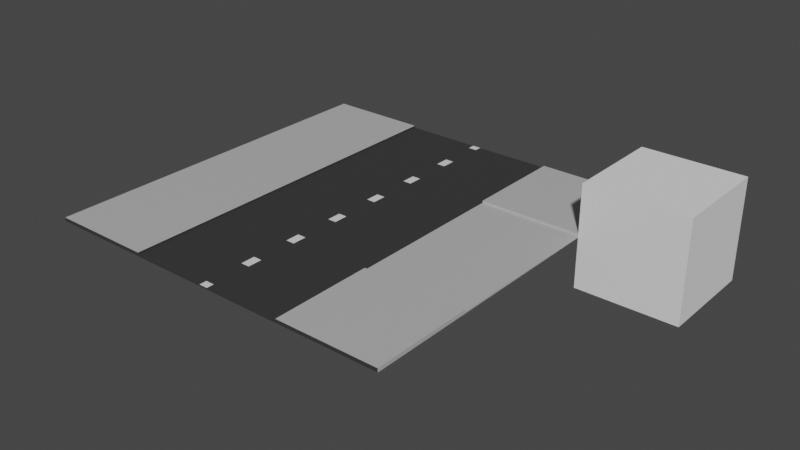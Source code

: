 # Source: Turn.blend  (saved by Blender 2.91.10; exported with 4.5.12 LTS)
import bpy
from mathutils import Matrix  # noqa: F401  (used for matrix-valued properties, if any)

bpy.ops.wm.read_factory_settings(use_empty=True)
scene = bpy.context.scene
scene.name = 'Scene'

# ---- collections
col_collection = bpy.data.collections.new('Collection'); scene.collection.children.link(col_collection)

# ---- materials (node trees are filled in below, after node groups)
mat_material_004 = bpy.data.materials.new('Material.004')
mat_material_004.use_transparent_shadow = False
mat_material_005 = bpy.data.materials.new('Material.005')
mat_material_005.use_transparent_shadow = False
mat_material_006 = bpy.data.materials.new('Material.006')
mat_material_006.use_transparent_shadow = False

# ---- material node trees
mat_material_004.use_nodes = True; mat_material_004.node_tree.nodes.clear()
_N = mat_material_004.node_tree.nodes; _L = mat_material_004.node_tree.links
n0 = _N.new('ShaderNodeBsdfPrincipled'); n0.name = 'Principled BSDF'; n0.location = (10, 300)
n0.distribution = 'GGX'
n0.subsurface_method = 'BURLEY'
n0.inputs[0].default_value = (0.03968, 0.03968, 0.03968, 1.0)
n0.inputs[3].default_value = 1.45
n0.inputs[27].default_value = (0.0, 0.0, 0.0, 1.0)
n0.inputs[28].default_value = 1.0
n1 = _N.new('ShaderNodeOutputMaterial'); n1.name = 'Material Output'; n1.location = (300, 300)
_L.new(n0.outputs[0], n1.inputs[0])
n1.is_active_output = True
mat_material_005.use_nodes = True; mat_material_005.node_tree.nodes.clear()
_N = mat_material_005.node_tree.nodes; _L = mat_material_005.node_tree.links
n0 = _N.new('ShaderNodeBsdfPrincipled'); n0.name = 'Principled BSDF'; n0.location = (10, 300)
n0.distribution = 'GGX'
n0.subsurface_method = 'BURLEY'
n0.inputs[0].default_value = (0.477, 0.477, 0.477, 1.0)
n0.inputs[3].default_value = 1.45
n0.inputs[27].default_value = (0.0, 0.0, 0.0, 1.0)
n0.inputs[28].default_value = 1.0
n1 = _N.new('ShaderNodeOutputMaterial'); n1.name = 'Material Output'; n1.location = (300, 300)
_L.new(n0.outputs[0], n1.inputs[0])
n1.is_active_output = True
mat_material_006.use_nodes = True; mat_material_006.node_tree.nodes.clear()
_N = mat_material_006.node_tree.nodes; _L = mat_material_006.node_tree.links
n0 = _N.new('ShaderNodeBsdfPrincipled'); n0.name = 'Principled BSDF'; n0.location = (10, 300)
n0.distribution = 'GGX'
n0.subsurface_method = 'BURLEY'
n0.inputs[3].default_value = 1.45
n0.inputs[27].default_value = (0.0, 0.0, 0.0, 1.0)
n0.inputs[28].default_value = 1.0
n1 = _N.new('ShaderNodeOutputMaterial'); n1.name = 'Material Output'; n1.location = (300, 300)
_L.new(n0.outputs[0], n1.inputs[0])
n1.is_active_output = True

# ---- world
world_world = bpy.data.worlds.new('World'); scene.world = world_world
world_world.use_nodes = True; world_world.node_tree.nodes.clear()
_N = world_world.node_tree.nodes; _L = world_world.node_tree.links
n0 = _N.new('ShaderNodeOutputWorld'); n0.name = 'World Output'; n0.location = (300, 300)
n1 = _N.new('ShaderNodeBackground'); n1.name = 'Background'; n1.location = (10, 300)
n1.inputs[0].default_value = (0.05088, 0.05088, 0.05088, 1.0)
_L.new(n1.outputs[0], n0.inputs[0])
n0.is_active_output = True
world_world.color = (0.05088, 0.05088, 0.05088)
world_world.use_sun_shadow = False
world_world.sun_shadow_jitter_overblur = 0.0

# ---- meshes
me_cube = bpy.data.meshes.new('Cube')
me_cube.from_pydata([(-9.0, -9.0, -0.0397), (-9.0, -9.0, 0.0397), (-9.0, 9.0, -0.0397), (-9.0, 9.0, 0.0397), (9.0, -9.0, -0.0397), (9.0, -9.0, 0.0397), (9.0, 9.0, -0.0397), (9.0, 9.0, 0.0397), (-4.0, 9.0, -0.0397), (-4.0, -9.0, 0.0397), (-4.0, 9.0, 0.0397), (-4.0, -9.0, -0.0397), (4.0, 9.0, 0.0397), (4.0, -9.0, -0.0397), (4.0, 9.0, -0.0397), (4.0, -9.0, 0.0397), (-9.0, -9.0, 0.1397), (-9.0, 9.0, 0.1397), (4.0, 9.0, 0.1397), (9.0, 9.0, 0.1397), (9.0, -9.0, 0.1397), (-4.0, -9.0, 0.1397), (-4.0, 9.0, 0.1397), (4.0, -9.0, 0.1397), (0.2105, -9.0, -0.0397), (-0.2105, -9.0, -0.0397), (-0.2105, 9.0, 0.0397), (0.2105, 9.0, 0.0397), (0.2105, -9.0, 0.0397), (-0.2105, -9.0, 0.0397), (-0.2105, 9.0, -0.0397), (0.2105, 9.0, -0.0397), (-9.0, 6.079, -0.0397), (-9.0, 6.779, -0.0397), (-9.0, 3.507, -0.0397), (-9.0, 4.207, -0.0397), (-9.0, 0.9357, -0.0397), (-9.0, 1.636, -0.0397), (-9.0, -1.636, -0.0397), (-9.0, -0.9357, -0.0397), (-9.0, -4.207, -0.0397), (-9.0, -3.507, -0.0397), (-9.0, -6.779, -0.0397), (-9.0, -6.079, -0.0397), (-9.0, -6.079, 0.0397), (-9.0, -6.779, 0.0397), (-9.0, -3.507, 0.0397), (-9.0, -4.207, 0.0397), (-9.0, -0.9357, 0.0397), (-9.0, -1.636, 0.0397), (-9.0, 1.636, 0.0397), (-9.0, 0.9357, 0.0397), (-9.0, 4.207, 0.0397), (-9.0, 3.507, 0.0397), (-9.0, 6.779, 0.0397), (-9.0, 6.079, 0.0397), (9.0, -6.079, -0.0397), (9.0, -6.779, -0.0397), (9.0, -3.507, -0.0397), (9.0, -4.207, -0.0397), (9.0, -0.9357, -0.0397), (9.0, -1.636, -0.0397), (9.0, 1.636, -0.0397), (9.0, 0.9357, -0.0397), (9.0, 4.207, -0.0397), (9.0, 3.507, -0.0397), (9.0, 6.779, -0.0397), (9.0, 6.079, -0.0397), (9.0, 6.079, 0.0397), (9.0, 6.779, 0.0397), (9.0, 3.507, 0.0397), (9.0, 4.207, 0.0397), (9.0, 0.9357, 0.0397), (9.0, 1.636, 0.0397), (9.0, -1.636, 0.0397), (9.0, -0.9357, 0.0397), (9.0, -4.207, 0.0397), (9.0, -3.507, 0.0397), (9.0, -6.779, 0.0397), (9.0, -6.079, 0.0397), (-4.0, 6.079, -0.0397), (-4.0, 6.779, -0.0397), (-4.0, 3.507, -0.0397), (-4.0, 4.207, -0.0397), (-4.0, 0.9357, -0.0397), (-4.0, 1.636, -0.0397), (-4.0, -1.636, -0.0397), (-4.0, -0.9357, -0.0397), (-4.0, -4.207, -0.0397), (-4.0, -3.507, -0.0397), (-4.0, -6.779, -0.0397), (-4.0, -6.079, -0.0397), (-4.0, 6.079, 0.0397), (-4.0, 6.779, 0.0397), (-4.0, 3.507, 0.0397), (-4.0, 4.207, 0.0397), (-4.0, 0.9357, 0.0397), (-4.0, 1.636, 0.0397), (-4.0, -1.636, 0.0397), (-4.0, -0.9357, 0.0397), (-4.0, -4.207, 0.0397), (-4.0, -3.507, 0.0397), (-4.0, -6.779, 0.0397), (-4.0, -6.079, 0.0397), (4.0, 6.779, 0.0397), (4.0, 6.079, 0.0397), (4.0, 4.207, 0.0397), (4.0, 3.507, 0.0397), (4.0, 1.636, 0.0397), (4.0, 0.9357, 0.0397), (4.0, -0.9357, 0.0397), (4.0, -1.636, 0.0397), (4.0, -3.507, 0.0397), (4.0, -4.207, 0.0397), (4.0, -6.079, 0.0397), (4.0, -6.779, 0.0397), (4.0, 6.779, -0.0397), (4.0, 6.079, -0.0397), (4.0, 4.207, -0.0397), (4.0, 3.507, -0.0397), (4.0, 1.636, -0.0397), (4.0, 0.9357, -0.0397), (4.0, -0.9357, -0.0397), (4.0, -1.636, -0.0397), (4.0, -3.507, -0.0397), (4.0, -4.207, -0.0397), (4.0, -6.079, -0.0397), (4.0, -6.779, -0.0397), (-9.0, -6.779, 0.1397), (-9.0, -6.079, 0.1397), (-9.0, -4.207, 0.1397), (-9.0, -3.507, 0.1397), (-9.0, -1.636, 0.1397), (-9.0, -0.9357, 0.1397), (-9.0, 0.9357, 0.1397), (-9.0, 1.636, 0.1397), (-9.0, 3.507, 0.1397), (-9.0, 4.207, 0.1397), (-9.0, 6.079, 0.1397), (-9.0, 6.779, 0.1397), (9.0, 6.079, 0.1397), (9.0, 6.779, 0.1397), (9.0, 4.207, 0.1397), (9.0, -4.207, 0.1397), (9.0, -6.779, 0.1397), (9.0, -6.079, 0.1397), (-4.0, 6.779, 0.1397), (-4.0, 6.079, 0.1397), (-4.0, 4.207, 0.1397), (-4.0, 3.507, 0.1397), (-4.0, 1.636, 0.1397), (-4.0, 0.9357, 0.1397), (-4.0, -0.9357, 0.1397), (-4.0, -1.636, 0.1397), (-4.0, -3.507, 0.1397), (-4.0, -4.207, 0.1397), (-4.0, -6.079, 0.1397), (-4.0, -6.779, 0.1397), (4.0, 6.079, 0.1397), (4.0, 6.779, 0.1397), (4.0, 4.207, 0.1397), (4.0, -4.207, 0.1397), (4.0, -6.779, 0.1397), (4.0, -6.079, 0.1397), (-0.2105, -6.779, -0.0397), (-0.2105, -6.079, -0.0397), (-0.2105, -4.207, -0.0397), (-0.2105, -3.507, -0.0397), (-0.2105, -1.636, -0.0397), (-0.2105, -0.9357, -0.0397), (-0.2105, 0.9357, -0.0397), (-0.2105, 1.636, -0.0397), (-0.2105, 3.507, -0.0397), (-0.2105, 4.207, -0.0397), (-0.2105, 6.079, -0.0397), (-0.2105, 6.779, -0.0397), (0.2105, 6.779, -0.0397), (0.2105, 6.079, -0.0397), (0.2105, 4.207, -0.0397), (0.2105, 3.507, -0.0397), (0.2105, 1.636, -0.0397), (0.2105, 0.9357, -0.0397), (0.2105, -0.9357, -0.0397), (0.2105, -1.636, -0.0397), (0.2105, -3.507, -0.0397), (0.2105, -4.207, -0.0397), (0.2105, -6.079, -0.0397), (0.2105, -6.779, -0.0397), (0.2105, -6.779, 0.0397), (0.2105, -6.079, 0.0397), (0.2105, -4.207, 0.0397), (0.2105, -3.507, 0.0397), (0.2105, -1.636, 0.0397), (0.2105, -0.9357, 0.0397), (0.2105, 0.9357, 0.0397), (0.2105, 1.636, 0.0397), (0.2105, 3.507, 0.0397), (0.2105, 4.207, 0.0397), (0.2105, 6.079, 0.0397), (0.2105, 6.779, 0.0397), (-0.2105, 6.779, 0.0397), (-0.2105, 6.079, 0.0397), (-0.2105, 4.207, 0.0397), (-0.2105, 3.507, 0.0397), (-0.2105, 1.636, 0.0397), (-0.2105, 0.9357, 0.0397), (-0.2105, -0.9357, 0.0397), (-0.2105, -1.636, 0.0397), (-0.2105, -3.507, 0.0397), (-0.2105, -4.207, 0.0397), (-0.2105, -6.079, 0.0397), (-0.2105, -6.779, 0.0397), (-9.0, 8.648, -0.0397), (-4.0, 8.648, -0.0397), (-9.0, 8.648, 0.0397), (-9.0, 8.648, 0.1397), (9.0, 8.648, -0.0397), (9.0, 8.648, 0.0397), (4.0, 8.648, -0.0397), (9.0, 8.648, 0.1397), (-0.2105, 8.648, -0.0397), (-4.0, 8.648, 0.0397), (-0.2105, 8.648, 0.0397), (-4.0, 8.648, 0.1397), (0.2105, 8.648, 0.0397), (4.0, 8.648, 0.0397), (4.0, 8.648, 0.1397), (0.2105, 8.648, -0.0397), (-9.0, -8.648, -0.0397), (-9.0, -8.648, 0.0397), (-4.0, -8.648, -0.0397), (-9.0, -8.648, 0.1397), (4.0, -8.648, -0.0397), (9.0, -8.648, -0.0397), (9.0, -8.648, 0.0397), (9.0, -8.648, 0.1397), (-0.2105, -8.648, -0.0397), (-4.0, -8.648, 0.0397), (-4.0, -8.648, 0.1397), (-0.2105, -8.648, 0.0397), (4.0, -8.648, 0.0397), (4.0, -8.648, 0.1397), (0.2105, -8.648, 0.0397), (0.2105, -8.648, -0.0397), (0.2105, -4.0, 0.0397), (-0.2105, -4.0, 0.0397), (-0.2105, -4.0, -0.0397), (0.2105, -4.0, -0.0397), (4.0, -4.0, 0.0397), (4.0, -4.0, 0.1397), (-9.0, -4.0, 0.0397), (-9.0, -4.0, 0.1397), (-4.0, -4.0, 0.0397), (-4.0, -4.0, 0.1397), (9.0, -4.0, 0.1397), (-4.0, -4.0, -0.0397), (-9.0, -4.0, -0.0397), (4.0, -4.0, -0.0397), (9.0, -4.0, 0.0397), (9.0, -4.0, -0.0397), (0.2105, 4.0, 0.0397), (-0.2105, 4.0, 0.0397), (-0.2105, 4.0, -0.0397), (0.2105, 4.0, -0.0397), (4.0, 4.0, 0.0397), (4.0, 4.0, 0.1397), (-9.0, 4.0, 0.0397), (-9.0, 4.0, 0.1397), (-4.0, 4.0, 0.0397), (-4.0, 4.0, 0.1397), (9.0, 4.0, 0.1397), (-4.0, 4.0, -0.0397), (-9.0, 4.0, -0.0397), (4.0, 4.0, -0.0397), (9.0, 4.0, 0.0397), (9.0, 4.0, -0.0397), (4.0, 0.9357, 0.0397), (4.0, 1.636, 0.0397), (4.0, -1.636, 0.0397), (4.0, -0.9357, 0.0397), (4.0, -4.0, 0.0397), (4.0, -3.507, 0.0397), (4.0, 3.507, 0.0397), (9.0, 3.507, 0.0397), (9.0, 0.9357, 0.0397), (9.0, 1.636, 0.0397), (9.0, -1.636, 0.0397), (9.0, -0.9357, 0.0397), (9.0, -4.0, 0.0397), (9.0, -3.507, 0.0397), (4.0, 4.0, 0.0397), (9.0, 4.0, 0.0397)], [], [(37, 50, 53, 34), (14, 12, 7, 6), (61, 74, 77, 58), (11, 9, 1, 0), (59, 76, 79, 56), (71, 68, 140, 142), (238, 231, 16, 21), (15, 28, 24, 13), (224, 199, 104, 225), (2, 3, 10, 8), (229, 1, 16, 231), (221, 93, 200, 222), (4, 5, 15, 13), (7, 12, 18, 19), (10, 26, 30, 8), (218, 116, 176, 227), (155, 130, 129, 156), (236, 164, 187, 243), (92, 95, 202, 201), (47, 44, 129, 130), (242, 28, 15, 240), (10, 3, 17, 22), (1, 9, 21, 16), (15, 5, 20, 23), (27, 12, 14, 31), (242, 188, 211, 239), (29, 25, 24, 28), (27, 31, 30, 26), (29, 9, 11, 25), (189, 190, 209, 210), (191, 192, 207, 208), (193, 194, 205, 206), (195, 196, 203, 204), (197, 198, 201, 202), (224, 27, 26, 222), (165, 166, 185, 186), (167, 168, 183, 184), (169, 170, 181, 182), (171, 172, 179, 180), (173, 174, 177, 178), (220, 30, 31, 227), (198, 197, 106, 105), (225, 104, 159, 226), (194, 193, 110, 109), (192, 191, 112, 111), (190, 189, 114, 113), (240, 15, 23, 241), (232, 233, 4, 13), (214, 54, 139, 215), (55, 52, 137, 138), (53, 50, 135, 136), (51, 48, 133, 134), (49, 46, 131, 132), (237, 9, 29, 239), (237, 102, 157, 238), (100, 103, 210, 209), (98, 101, 208, 207), (96, 99, 206, 205), (94, 97, 204, 203), (140, 158, 160, 142), (143, 161, 163, 145), (235, 241, 23, 20), (219, 226, 159, 141), (223, 215, 139, 146), (147, 138, 137, 148), (149, 136, 135, 150), (151, 134, 133, 152), (153, 132, 131, 154), (105, 106, 160, 158), (196, 195, 108, 107), (113, 114, 163, 161), (174, 173, 83, 80), (172, 171, 85, 82), (170, 169, 87, 84), (168, 167, 89, 86), (166, 165, 91, 88), (236, 25, 11, 230), (35, 52, 55, 32), (212, 214, 3, 2), (39, 48, 51, 36), (41, 46, 49, 38), (43, 44, 47, 40), (228, 229, 45, 42), (221, 10, 22, 223), (95, 92, 147, 148), (97, 94, 149, 150), (99, 96, 151, 152), (101, 98, 153, 154), (103, 100, 155, 156), (117, 118, 178, 177), (119, 120, 180, 179), (121, 122, 182, 181), (123, 124, 184, 183), (125, 126, 186, 185), (232, 13, 24, 243), (220, 175, 81, 213), (234, 78, 144, 235), (79, 76, 143, 145), (217, 7, 19, 219), (216, 217, 69, 66), (67, 68, 71, 64), (65, 70, 73, 62), (63, 72, 75, 60), (233, 234, 5, 4), (218, 216, 66, 116), (117, 67, 64, 118), (119, 65, 62, 120), (121, 63, 60, 122), (123, 61, 58, 124), (125, 59, 56, 126), (228, 230, 11, 0), (40, 88, 91, 43), (38, 86, 89, 41), (36, 84, 87, 39), (34, 82, 85, 37), (32, 80, 83, 35), (189, 210, 211, 188), (244, 245, 209, 190), (193, 206, 207, 192), (195, 204, 205, 194), (260, 261, 203, 196), (199, 200, 201, 198), (165, 186, 187, 164), (246, 247, 185, 166), (169, 182, 183, 168), (171, 180, 181, 170), (262, 263, 179, 172), (175, 176, 177, 174), (105, 158, 159, 104), (264, 265, 160, 106), (115, 162, 163, 114), (55, 138, 139, 54), (266, 267, 137, 52), (51, 134, 135, 50), (49, 132, 133, 48), (250, 251, 131, 46), (45, 128, 129, 44), (103, 156, 157, 102), (252, 253, 155, 100), (99, 152, 153, 98), (97, 150, 151, 96), (268, 269, 149, 94), (93, 146, 147, 92), (158, 140, 141, 159), (265, 270, 142, 160), (162, 144, 145, 163), (138, 147, 146, 139), (267, 269, 148, 137), (134, 151, 150, 135), (132, 153, 152, 133), (251, 253, 154, 131), (128, 157, 156, 129), (198, 105, 104, 199), (260, 264, 106, 197), (194, 109, 108, 195), (192, 111, 110, 193), (244, 248, 112, 191), (188, 115, 114, 189), (174, 80, 81, 175), (262, 271, 83, 173), (170, 84, 85, 171), (168, 86, 87, 169), (246, 255, 89, 167), (164, 90, 91, 165), (80, 32, 33, 81), (271, 272, 35, 83), (84, 36, 37, 85), (86, 38, 39, 87), (255, 256, 41, 89), (90, 42, 43, 91), (92, 201, 200, 93), (268, 261, 202, 95), (96, 205, 204, 97), (98, 207, 206, 99), (252, 245, 208, 101), (102, 211, 210, 103), (117, 177, 176, 116), (273, 263, 178, 118), (121, 181, 180, 120), (123, 183, 182, 122), (257, 247, 184, 124), (127, 187, 186, 126), (79, 145, 144, 78), (258, 254, 143, 76), (69, 141, 140, 68), (67, 117, 116, 66), (275, 273, 118, 64), (63, 121, 120, 62), (61, 123, 122, 60), (259, 257, 124, 58), (57, 127, 126, 56), (68, 67, 66, 69), (274, 275, 64, 71), (72, 63, 62, 73), (74, 61, 60, 75), (258, 259, 58, 77), (78, 57, 56, 79), (44, 43, 42, 45), (250, 256, 40, 47), (48, 39, 38, 49), (50, 37, 36, 51), (266, 272, 34, 53), (54, 33, 32, 55), (212, 213, 81, 33), (2, 8, 213, 212), (14, 6, 216, 218), (6, 7, 217, 216), (69, 217, 219, 141), (30, 220, 213, 8), (93, 221, 223, 146), (33, 54, 214, 212), (22, 17, 215, 223), (19, 18, 226, 219), (3, 214, 215, 17), (12, 225, 226, 18), (175, 220, 227, 176), (199, 224, 222, 200), (14, 218, 227, 31), (10, 221, 222, 26), (27, 224, 225, 12), (42, 90, 230, 228), (57, 78, 234, 233), (5, 234, 235, 20), (127, 232, 243, 187), (0, 1, 229, 228), (164, 236, 230, 90), (144, 162, 241, 235), (9, 237, 238, 21), (102, 237, 239, 211), (127, 57, 233, 232), (115, 240, 241, 162), (28, 242, 239, 29), (188, 242, 240, 115), (25, 236, 243, 24), (45, 229, 231, 128), (157, 128, 231, 238), (46, 41, 256, 250), (76, 59, 259, 258), (59, 125, 257, 259), (125, 185, 247, 257), (100, 209, 245, 252), (88, 40, 256, 255), (166, 88, 255, 246), (190, 113, 248, 244), (130, 155, 253, 251), (161, 143, 254, 249), (101, 154, 253, 252), (47, 130, 251, 250), (113, 161, 249, 248), (167, 184, 247, 246), (191, 208, 245, 244), (52, 35, 272, 266), (70, 65, 275, 274), (65, 119, 273, 275), (71, 142, 270, 274), (119, 179, 263, 273), (94, 203, 261, 268), (82, 34, 272, 271), (172, 82, 271, 262), (196, 107, 264, 260), (136, 149, 269, 267), (95, 148, 269, 268), (53, 136, 267, 266), (173, 178, 263, 262), (197, 202, 261, 260), (283, 282, 277, 285), (284, 276, 279, 287), (286, 278, 281, 289), (276, 284, 285, 277), (278, 286, 287, 279), (280, 288, 289, 281), (282, 283, 291, 290), (249, 254, 288, 280), (270, 265, 290, 291)])
me_cube.polygons.foreach_set('material_index', [1, 0, 1, 0, 1, 1, 1, 0, 0, 0, 1, 0, 0, 0, 0, 0, 1, 0, 0, 1, 0, 0, 0, 0, 0, 0, 0, 0, 0, 0, 0, 0, 0, 0, 2, 0, 0, 0, 0, 0, 0, 0, 0, 0, 0, 0, 0, 0, 1, 1, 1, 1, 1, 0, 0, 0, 0, 0, 0, 1, 1, 1, 1, 1, 1, 1, 1, 1, 0, 0, 0, 0, 0, 0, 0, 0, 0, 1, 1, 1, 1, 1, 1, 0, 0, 0, 0, 0, 0, 0, 0, 0, 0, 0, 0, 0, 1, 1, 1, 1, 1, 1, 1, 1, 0, 0, 0, 0, 0, 0, 0, 0, 0, 0, 0, 0, 2, 2, 2, 2, 2, 2, 0, 0, 0, 0, 0, 0, 0, 0, 0, 1, 1, 1, 1, 1, 1, 0, 0, 0, 0, 0, 0, 1, 1, 1, 1, 1, 1, 1, 1, 1, 0, 0, 0, 0, 0, 0, 0, 0, 0, 0, 0, 0, 0, 0, 0, 0, 0, 0, 0, 0, 0, 0, 0, 0, 0, 0, 0, 0, 0, 0, 1, 1, 1, 0, 0, 0, 0, 0, 0, 1, 1, 1, 1, 1, 1, 1, 1, 1, 1, 1, 1, 0, 0, 0, 1, 1, 0, 0, 1, 1, 1, 1, 0, 0, 0, 0, 0, 0, 0, 1, 1, 0, 1, 0, 1, 0, 0, 0, 0, 2, 0, 0, 1, 1, 1, 1, 0, 0, 0, 0, 0, 0, 1, 1, 0, 1, 0, 0, 2, 1, 1, 0, 1, 0, 0, 0, 0, 0, 1, 0, 1, 0, 2, 1, 1, 1, 1, 1, 1, 1, 1, 1])
_uv = me_cube.uv_layers.new(name='UVMap')
_uv.uv.foreach_set('vector', [0.375, 0.1477, 0.625, 0.1477, 0.625, 0.1737, 0.375, 0.1737, 0.375, 0.4306, 0.625, 0.4306, 0.625, 0.5, 0.375, 0.5, 0.375, 0.6477, 0.625, 0.6477, 0.625, 0.6737, 0.375, 0.6737, 0.375, 0.9306, 0.625, 0.9306, 0.625, 1.0, 0.375, 1.0, 0.375, 0.6834, 0.625, 0.6834, 0.625, 0.7094, 0.375, 0.7094, 0.625, 0.5666, 0.625, 0.5406, 0.625, 0.5406, 0.625, 0.5666, 0.8056, 0.7451, 0.875, 0.7451, 0.875, 0.75, 0.8056, 0.75, 0.625, 0.8194, 0.625, 0.8721, 0.375, 0.8721, 0.375, 0.8194, 0.7471, 0.5049, 0.7471, 0.5309, 0.6944, 0.5309, 0.6944, 0.5049, 0.375, 0.25, 0.625, 0.25, 0.625, 0.3194, 0.375, 0.3194, 0.625, 0.00489, 0.625, 0.0, 0.625, 0.0, 0.625, 0.00489, 0.8056, 0.5049, 0.8056, 0.5309, 0.7529, 0.5309, 0.7529, 0.5049, 0.375, 0.75, 0.625, 0.75, 0.625, 0.8194, 0.375, 0.8194, 0.625, 0.5, 0.625, 0.4306, 0.625, 0.4306, 0.625, 0.5, 0.625, 0.3194, 0.625, 0.3721, 0.375, 0.3721, 0.375, 0.3194, 0.3056, 0.5049, 0.3056, 0.5309, 0.2529, 0.5309, 0.2529, 0.5049, 0.8056, 0.6834, 0.875, 0.6834, 0.875, 0.7094, 0.8056, 0.7094, 0.2471, 0.7451, 0.2471, 0.7191, 0.2529, 0.7191, 0.2529, 0.7451, 0.8056, 0.5406, 0.8056, 0.5666, 0.7529, 0.5666, 0.7529, 0.5406, 0.625, 0.06657, 0.625, 0.04058, 0.625, 0.04058, 0.625, 0.06657, 0.7471, 0.7451, 0.7471, 0.75, 0.6944, 0.75, 0.6944, 0.7451, 0.625, 0.3194, 0.625, 0.25, 0.625, 0.25, 0.625, 0.3194, 0.625, 1.0, 0.625, 0.9306, 0.625, 0.9306, 0.625, 1.0, 0.625, 0.8194, 0.625, 0.75, 0.625, 0.75, 0.625, 0.8194, 0.625, 0.3779, 0.625, 0.4306, 0.375, 0.4306, 0.375, 0.3779, 0.7471, 0.7451, 0.7471, 0.7191, 0.7529, 0.7191, 0.7529, 0.7451, 0.625, 0.8779, 0.375, 0.8779, 0.375, 0.8721, 0.625, 0.8721, 0.625, 0.3779, 0.375, 0.3779, 0.375, 0.3721, 0.625, 0.3721, 0.625, 0.8779, 0.625, 0.9306, 0.375, 0.9306, 0.375, 0.8779, 0.7471, 0.7094, 0.7471, 0.6834, 0.7529, 0.6834, 0.7529, 0.7094, 0.7471, 0.6737, 0.7471, 0.6477, 0.7529, 0.6477, 0.7529, 0.6737, 0.7471, 0.638, 0.7471, 0.612, 0.7529, 0.612, 0.7529, 0.638, 0.7471, 0.6023, 0.7471, 0.5763, 0.7529, 0.5763, 0.7529, 0.6023, 0.7471, 0.5666, 0.7471, 0.5406, 0.7529, 0.5406, 0.7529, 0.5666, 0.7471, 0.5049, 0.7471, 0.5, 0.7529, 0.5, 0.7529, 0.5049, 0.2471, 0.7094, 0.2471, 0.6834, 0.2529, 0.6834, 0.2529, 0.7094, 0.2471, 0.6737, 0.2471, 0.6477, 0.2529, 0.6477, 0.2529, 0.6737, 0.2471, 0.638, 0.2471, 0.612, 0.2529, 0.612, 0.2529, 0.638, 0.2471, 0.6023, 0.2471, 0.5763, 0.2529, 0.5763, 0.2529, 0.6023, 0.2471, 0.5666, 0.2471, 0.5406, 0.2529, 0.5406, 0.2529, 0.5666, 0.2471, 0.5049, 0.2471, 0.5, 0.2529, 0.5, 0.2529, 0.5049, 0.7471, 0.5406, 0.7471, 0.5666, 0.6944, 0.5666, 0.6944, 0.5406, 0.6944, 0.5049, 0.6944, 0.5309, 0.6944, 0.5309, 0.6944, 0.5049, 0.7471, 0.612, 0.7471, 0.638, 0.6944, 0.638, 0.6944, 0.612, 0.7471, 0.6477, 0.7471, 0.6737, 0.6944, 0.6737, 0.6944, 0.6477, 0.7471, 0.6834, 0.7471, 0.7094, 0.6944, 0.7094, 0.6944, 0.6834, 0.6944, 0.7451, 0.6944, 0.75, 0.6944, 0.75, 0.6944, 0.7451, 0.3056, 0.7451, 0.375, 0.7451, 0.375, 0.75, 0.3056, 0.75, 0.625, 0.2451, 0.625, 0.2191, 0.625, 0.2191, 0.625, 0.2451, 0.625, 0.2094, 0.625, 0.1834, 0.625, 0.1834, 0.625, 0.2094, 0.625, 0.1737, 0.625, 0.1477, 0.625, 0.1477, 0.625, 0.1737, 0.625, 0.138, 0.625, 0.112, 0.625, 0.112, 0.625, 0.138, 0.625, 0.1023, 0.625, 0.07629, 0.625, 0.07629, 0.625, 0.1023, 0.8056, 0.7451, 0.8056, 0.75, 0.7529, 0.75, 0.7529, 0.7451, 0.8056, 0.7451, 0.8056, 0.7191, 0.8056, 0.7191, 0.8056, 0.7451, 0.8056, 0.6834, 0.8056, 0.7094, 0.7529, 0.7094, 0.7529, 0.6834, 0.8056, 0.6477, 0.8056, 0.6737, 0.7529, 0.6737, 0.7529, 0.6477, 0.8056, 0.612, 0.8056, 0.638, 0.7529, 0.638, 0.7529, 0.612, 0.8056, 0.5763, 0.8056, 0.6023, 0.7529, 0.6023, 0.7529, 0.5763, 0.625, 0.5406, 0.6944, 0.5406, 0.6944, 0.5666, 0.625, 0.5666, 0.625, 0.6834, 0.6944, 0.6834, 0.6944, 0.7094, 0.625, 0.7094, 0.625, 0.7451, 0.6944, 0.7451, 0.6944, 0.75, 0.625, 0.75, 0.625, 0.5049, 0.6944, 0.5049, 0.6944, 0.5309, 0.625, 0.5309, 0.8056, 0.5049, 0.875, 0.5049, 0.875, 0.5309, 0.8056, 0.5309, 0.8056, 0.5406, 0.875, 0.5406, 0.875, 0.5666, 0.8056, 0.5666, 0.8056, 0.5763, 0.875, 0.5763, 0.875, 0.6023, 0.8056, 0.6023, 0.8056, 0.612, 0.875, 0.612, 0.875, 0.638, 0.8056, 0.638, 0.8056, 0.6477, 0.875, 0.6477, 0.875, 0.6737, 0.8056, 0.6737, 0.6944, 0.5406, 0.6944, 0.5666, 0.6944, 0.5666, 0.6944, 0.5406, 0.7471, 0.5763, 0.7471, 0.6023, 0.6944, 0.6023, 0.6944, 0.5763, 0.6944, 0.6834, 0.6944, 0.7094, 0.6944, 0.7094, 0.6944, 0.6834, 0.2471, 0.5406, 0.2471, 0.5666, 0.1944, 0.5666, 0.1944, 0.5406, 0.2471, 0.5763, 0.2471, 0.6023, 0.1944, 0.6023, 0.1944, 0.5763, 0.2471, 0.612, 0.2471, 0.638, 0.1944, 0.638, 0.1944, 0.612, 0.2471, 0.6477, 0.2471, 0.6737, 0.1944, 0.6737, 0.1944, 0.6477, 0.2471, 0.6834, 0.2471, 0.7094, 0.1944, 0.7094, 0.1944, 0.6834, 0.2471, 0.7451, 0.2471, 0.75, 0.1944, 0.75, 0.1944, 0.7451, 0.375, 0.1834, 0.625, 0.1834, 0.625, 0.2094, 0.375, 0.2094, 0.375, 0.2451, 0.625, 0.2451, 0.625, 0.25, 0.375, 0.25, 0.375, 0.112, 0.625, 0.112, 0.625, 0.138, 0.375, 0.138, 0.375, 0.07629, 0.625, 0.07629, 0.625, 0.1023, 0.375, 0.1023, 0.375, 0.04058, 0.625, 0.04058, 0.625, 0.06657, 0.375, 0.06657, 0.375, 0.00489, 0.625, 0.00489, 0.625, 0.03085, 0.375, 0.03085, 0.8056, 0.5049, 0.8056, 0.5, 0.8056, 0.5, 0.8056, 0.5049, 0.8056, 0.5666, 0.8056, 0.5406, 0.8056, 0.5406, 0.8056, 0.5666, 0.8056, 0.6023, 0.8056, 0.5763, 0.8056, 0.5763, 0.8056, 0.6023, 0.8056, 0.638, 0.8056, 0.612, 0.8056, 0.612, 0.8056, 0.638, 0.8056, 0.6737, 0.8056, 0.6477, 0.8056, 0.6477, 0.8056, 0.6737, 0.8056, 0.7094, 0.8056, 0.6834, 0.8056, 0.6834, 0.8056, 0.7094, 0.3056, 0.5406, 0.3056, 0.5666, 0.2529, 0.5666, 0.2529, 0.5406, 0.3056, 0.5763, 0.3056, 0.6023, 0.2529, 0.6023, 0.2529, 0.5763, 0.3056, 0.612, 0.3056, 0.638, 0.2529, 0.638, 0.2529, 0.612, 0.3056, 0.6477, 0.3056, 0.6737, 0.2529, 0.6737, 0.2529, 0.6477, 0.3056, 0.6834, 0.3056, 0.7094, 0.2529, 0.7094, 0.2529, 0.6834, 0.3056, 0.7451, 0.3056, 0.75, 0.2529, 0.75, 0.2529, 0.7451, 0.2471, 0.5049, 0.2471, 0.5309, 0.1944, 0.5309, 0.1944, 0.5049, 0.625, 0.7451, 0.625, 0.7191, 0.625, 0.7191, 0.625, 0.7451, 0.625, 0.7094, 0.625, 0.6834, 0.625, 0.6834, 0.625, 0.7094, 0.625, 0.5049, 0.625, 0.5, 0.625, 0.5, 0.625, 0.5049, 0.375, 0.5049, 0.625, 0.5049, 0.625, 0.5309, 0.375, 0.5309, 0.375, 0.5406, 0.625, 0.5406, 0.625, 0.5666, 0.375, 0.5666, 0.375, 0.5763, 0.625, 0.5763, 0.625, 0.6023, 0.375, 0.6023, 0.375, 0.612, 0.625, 0.612, 0.625, 0.638, 0.375, 0.638, 0.375, 0.7451, 0.625, 0.7451, 0.625, 0.75, 0.375, 0.75, 0.3056, 0.5049, 0.375, 0.5049, 0.375, 0.5309, 0.3056, 0.5309, 0.3056, 0.5406, 0.375, 0.5406, 0.375, 0.5666, 0.3056, 0.5666, 0.3056, 0.5763, 0.375, 0.5763, 0.375, 0.6023, 0.3056, 0.6023, 0.3056, 0.612, 0.375, 0.612, 0.375, 0.638, 0.3056, 0.638, 0.3056, 0.6477, 0.375, 0.6477, 0.375, 0.6737, 0.3056, 0.6737, 0.3056, 0.6834, 0.375, 0.6834, 0.375, 0.7094, 0.3056, 0.7094, 0.125, 0.7451, 0.1944, 0.7451, 0.1944, 0.75, 0.125, 0.75, 0.125, 0.6834, 0.1944, 0.6834, 0.1944, 0.7094, 0.125, 0.7094, 0.125, 0.6477, 0.1944, 0.6477, 0.1944, 0.6737, 0.125, 0.6737, 0.125, 0.612, 0.1944, 0.612, 0.1944, 0.638, 0.125, 0.638, 0.125, 0.5763, 0.1944, 0.5763, 0.1944, 0.6023, 0.125, 0.6023, 0.125, 0.5406, 0.1944, 0.5406, 0.1944, 0.5666, 0.125, 0.5666, 0.7471, 0.7094, 0.7529, 0.7094, 0.7529, 0.7191, 0.7471, 0.7191, 0.7471, 0.6806, 0.7529, 0.6806, 0.7529, 0.6834, 0.7471, 0.6834, 0.7471, 0.638, 0.7529, 0.638, 0.7529, 0.6477, 0.7471, 0.6477, 0.7471, 0.6023, 0.7529, 0.6023, 0.7529, 0.612, 0.7471, 0.612, 0.7471, 0.5694, 0.7529, 0.5694, 0.7529, 0.5763, 0.7471, 0.5763, 0.7471, 0.5309, 0.7529, 0.5309, 0.7529, 0.5406, 0.7471, 0.5406, 0.2471, 0.7094, 0.2529, 0.7094, 0.2529, 0.7191, 0.2471, 0.7191, 0.2471, 0.6806, 0.2529, 0.6806, 0.2529, 0.6834, 0.2471, 0.6834, 0.2471, 0.638, 0.2529, 0.638, 0.2529, 0.6477, 0.2471, 0.6477, 0.2471, 0.6023, 0.2529, 0.6023, 0.2529, 0.612, 0.2471, 0.612, 0.2471, 0.5694, 0.2529, 0.5694, 0.2529, 0.5763, 0.2471, 0.5763, 0.2471, 0.5309, 0.2529, 0.5309, 0.2529, 0.5406, 0.2471, 0.5406, 0.6944, 0.5406, 0.6944, 0.5406, 0.6944, 0.5309, 0.6944, 0.5309, 0.6944, 0.5694, 0.6944, 0.5694, 0.6944, 0.5666, 0.6944, 0.5666, 0.6944, 0.7191, 0.6944, 0.7191, 0.6944, 0.7094, 0.6944, 0.7094, 0.625, 0.2094, 0.625, 0.2094, 0.625, 0.2191, 0.625, 0.2191, 0.625, 0.1806, 0.625, 0.1806, 0.625, 0.1834, 0.625, 0.1834, 0.625, 0.138, 0.625, 0.138, 0.625, 0.1477, 0.625, 0.1477, 0.625, 0.1023, 0.625, 0.1023, 0.625, 0.112, 0.625, 0.112, 0.625, 0.06944, 0.625, 0.06944, 0.625, 0.07629, 0.625, 0.07629, 0.625, 0.03085, 0.625, 0.03085, 0.625, 0.04058, 0.625, 0.04058, 0.8056, 0.7094, 0.8056, 0.7094, 0.8056, 0.7191, 0.8056, 0.7191, 0.8056, 0.6806, 0.8056, 0.6806, 0.8056, 0.6834, 0.8056, 0.6834, 0.8056, 0.638, 0.8056, 0.638, 0.8056, 0.6477, 0.8056, 0.6477, 0.8056, 0.6023, 0.8056, 0.6023, 0.8056, 0.612, 0.8056, 0.612, 0.8056, 0.5694, 0.8056, 0.5694, 0.8056, 0.5763, 0.8056, 0.5763, 0.8056, 0.5309, 0.8056, 0.5309, 0.8056, 0.5406, 0.8056, 0.5406, 0.6944, 0.5406, 0.625, 0.5406, 0.625, 0.5309, 0.6944, 0.5309, 0.6944, 0.5694, 0.625, 0.5694, 0.625, 0.5666, 0.6944, 0.5666, 0.6944, 0.7191, 0.625, 0.7191, 0.625, 0.7094, 0.6944, 0.7094, 0.875, 0.5406, 0.8056, 0.5406, 0.8056, 0.5309, 0.875, 0.5309, 0.875, 0.5694, 0.8056, 0.5694, 0.8056, 0.5666, 0.875, 0.5666, 0.875, 0.612, 0.8056, 0.612, 0.8056, 0.6023, 0.875, 0.6023, 0.875, 0.6477, 0.8056, 0.6477, 0.8056, 0.638, 0.875, 0.638, 0.875, 0.6806, 0.8056, 0.6806, 0.8056, 0.6737, 0.875, 0.6737, 0.875, 0.7191, 0.8056, 0.7191, 0.8056, 0.7094, 0.875, 0.7094, 0.7471, 0.5406, 0.6944, 0.5406, 0.6944, 0.5309, 0.7471, 0.5309, 0.7471, 0.5694, 0.6944, 0.5694, 0.6944, 0.5666, 0.7471, 0.5666, 0.7471, 0.612, 0.6944, 0.612, 0.6944, 0.6023, 0.7471, 0.6023, 0.7471, 0.6477, 0.6944, 0.6477, 0.6944, 0.638, 0.7471, 0.638, 0.7471, 0.6806, 0.6944, 0.6806, 0.6944, 0.6737, 0.7471, 0.6737, 0.7471, 0.7191, 0.6944, 0.7191, 0.6944, 0.7094, 0.7471, 0.7094, 0.2471, 0.5406, 0.1944, 0.5406, 0.1944, 0.5309, 0.2471, 0.5309, 0.2471, 0.5694, 0.1944, 0.5694, 0.1944, 0.5666, 0.2471, 0.5666, 0.2471, 0.612, 0.1944, 0.612, 0.1944, 0.6023, 0.2471, 0.6023, 0.2471, 0.6477, 0.1944, 0.6477, 0.1944, 0.638, 0.2471, 0.638, 0.2471, 0.6806, 0.1944, 0.6806, 0.1944, 0.6737, 0.2471, 0.6737, 0.2471, 0.7191, 0.1944, 0.7191, 0.1944, 0.7094, 0.2471, 0.7094, 0.1944, 0.5406, 0.125, 0.5406, 0.125, 0.5309, 0.1944, 0.5309, 0.1944, 0.5694, 0.125, 0.5694, 0.125, 0.5666, 0.1944, 0.5666, 0.1944, 0.612, 0.125, 0.612, 0.125, 0.6023, 0.1944, 0.6023, 0.1944, 0.6477, 0.125, 0.6477, 0.125, 0.638, 0.1944, 0.638, 0.1944, 0.6806, 0.125, 0.6806, 0.125, 0.6737, 0.1944, 0.6737, 0.1944, 0.7191, 0.125, 0.7191, 0.125, 0.7094, 0.1944, 0.7094, 0.8056, 0.5406, 0.7529, 0.5406, 0.7529, 0.5309, 0.8056, 0.5309, 0.8056, 0.5694, 0.7529, 0.5694, 0.7529, 0.5666, 0.8056, 0.5666, 0.8056, 0.612, 0.7529, 0.612, 0.7529, 0.6023, 0.8056, 0.6023, 0.8056, 0.6477, 0.7529, 0.6477, 0.7529, 0.638, 0.8056, 0.638, 0.8056, 0.6806, 0.7529, 0.6806, 0.7529, 0.6737, 0.8056, 0.6737, 0.8056, 0.7191, 0.7529, 0.7191, 0.7529, 0.7094, 0.8056, 0.7094, 0.3056, 0.5406, 0.2529, 0.5406, 0.2529, 0.5309, 0.3056, 0.5309, 0.3056, 0.5694, 0.2529, 0.5694, 0.2529, 0.5666, 0.3056, 0.5666, 0.3056, 0.612, 0.2529, 0.612, 0.2529, 0.6023, 0.3056, 0.6023, 0.3056, 0.6477, 0.2529, 0.6477, 0.2529, 0.638, 0.3056, 0.638, 0.3056, 0.6806, 0.2529, 0.6806, 0.2529, 0.6737, 0.3056, 0.6737, 0.3056, 0.7191, 0.2529, 0.7191, 0.2529, 0.7094, 0.3056, 0.7094, 0.625, 0.7094, 0.625, 0.7094, 0.625, 0.7191, 0.625, 0.7191, 0.625, 0.6806, 0.625, 0.6806, 0.625, 0.6834, 0.625, 0.6834, 0.625, 0.5309, 0.625, 0.5309, 0.625, 0.5406, 0.625, 0.5406, 0.375, 0.5406, 0.3056, 0.5406, 0.3056, 0.5309, 0.375, 0.5309, 0.375, 0.5694, 0.3056, 0.5694, 0.3056, 0.5666, 0.375, 0.5666, 0.375, 0.612, 0.3056, 0.612, 0.3056, 0.6023, 0.375, 0.6023, 0.375, 0.6477, 0.3056, 0.6477, 0.3056, 0.638, 0.375, 0.638, 0.375, 0.6806, 0.3056, 0.6806, 0.3056, 0.6737, 0.375, 0.6737, 0.375, 0.7191, 0.3056, 0.7191, 0.3056, 0.7094, 0.375, 0.7094, 0.625, 0.5406, 0.375, 0.5406, 0.375, 0.5309, 0.625, 0.5309, 0.625, 0.5694, 0.375, 0.5694, 0.375, 0.5666, 0.625, 0.5666, 0.625, 0.612, 0.375, 0.612, 0.375, 0.6023, 0.625, 0.6023, 0.625, 0.6477, 0.375, 0.6477, 0.375, 0.638, 0.625, 0.638, 0.625, 0.6806, 0.375, 0.6806, 0.375, 0.6737, 0.625, 0.6737, 0.625, 0.7191, 0.375, 0.7191, 0.375, 0.7094, 0.625, 0.7094, 0.625, 0.04058, 0.375, 0.04058, 0.375, 0.03085, 0.625, 0.03085, 0.625, 0.06944, 0.375, 0.06944, 0.375, 0.06657, 0.625, 0.06657, 0.625, 0.112, 0.375, 0.112, 0.375, 0.1023, 0.625, 0.1023, 0.625, 0.1477, 0.375, 0.1477, 0.375, 0.138, 0.625, 0.138, 0.625, 0.1806, 0.375, 0.1806, 0.375, 0.1737, 0.625, 0.1737, 0.625, 0.2191, 0.375, 0.2191, 0.375, 0.2094, 0.625, 0.2094, 0.125, 0.5049, 0.1944, 0.5049, 0.1944, 0.5309, 0.125, 0.5309, 0.125, 0.5, 0.1944, 0.5, 0.1944, 0.5049, 0.125, 0.5049, 0.3056, 0.5, 0.375, 0.5, 0.375, 0.5049, 0.3056, 0.5049, 0.375, 0.5, 0.625, 0.5, 0.625, 0.5049, 0.375, 0.5049, 0.625, 0.5309, 0.625, 0.5049, 0.625, 0.5049, 0.625, 0.5309, 0.2471, 0.5, 0.2471, 0.5049, 0.1944, 0.5049, 0.1944, 0.5, 0.8056, 0.5309, 0.8056, 0.5049, 0.8056, 0.5049, 0.8056, 0.5309, 0.375, 0.2191, 0.625, 0.2191, 0.625, 0.2451, 0.375, 0.2451, 0.8056, 0.5, 0.875, 0.5, 0.875, 0.5049, 0.8056, 0.5049, 0.625, 0.5, 0.6944, 0.5, 0.6944, 0.5049, 0.625, 0.5049, 0.625, 0.25, 0.625, 0.2451, 0.625, 0.2451, 0.625, 0.25, 0.6944, 0.5, 0.6944, 0.5049, 0.6944, 0.5049, 0.6944, 0.5, 0.2471, 0.5309, 0.2471, 0.5049, 0.2529, 0.5049, 0.2529, 0.5309, 0.7471, 0.5309, 0.7471, 0.5049, 0.7529, 0.5049, 0.7529, 0.5309, 0.3056, 0.5, 0.3056, 0.5049, 0.2529, 0.5049, 0.2529, 0.5, 0.8056, 0.5, 0.8056, 0.5049, 0.7529, 0.5049, 0.7529, 0.5, 0.7471, 0.5, 0.7471, 0.5049, 0.6944, 0.5049, 0.6944, 0.5, 0.125, 0.7191, 0.1944, 0.7191, 0.1944, 0.7451, 0.125, 0.7451, 0.375, 0.7191, 0.625, 0.7191, 0.625, 0.7451, 0.375, 0.7451, 0.625, 0.75, 0.625, 0.7451, 0.625, 0.7451, 0.625, 0.75, 0.3056, 0.7191, 0.3056, 0.7451, 0.2529, 0.7451, 0.2529, 0.7191, 0.375, 0.0, 0.625, 0.0, 0.625, 0.00489, 0.375, 0.00489, 0.2471, 0.7191, 0.2471, 0.7451, 0.1944, 0.7451, 0.1944, 0.7191, 0.625, 0.7191, 0.6944, 0.7191, 0.6944, 0.7451, 0.625, 0.7451, 0.8056, 0.75, 0.8056, 0.7451, 0.8056, 0.7451, 0.8056, 0.75, 0.8056, 0.7191, 0.8056, 0.7451, 0.7529, 0.7451, 0.7529, 0.7191, 0.3056, 0.7191, 0.375, 0.7191, 0.375, 0.7451, 0.3056, 0.7451, 0.6944, 0.7191, 0.6944, 0.7451, 0.6944, 0.7451, 0.6944, 0.7191, 0.7471, 0.75, 0.7471, 0.7451, 0.7529, 0.7451, 0.7529, 0.75, 0.7471, 0.7191, 0.7471, 0.7451, 0.6944, 0.7451, 0.6944, 0.7191, 0.2471, 0.75, 0.2471, 0.7451, 0.2529, 0.7451, 0.2529, 0.75, 0.625, 0.03085, 0.625, 0.00489, 0.625, 0.00489, 0.625, 0.03085, 0.8056, 0.7191, 0.875, 0.7191, 0.875, 0.7451, 0.8056, 0.7451, 0.625, 0.07629, 0.375, 0.07629, 0.375, 0.06944, 0.625, 0.06944, 0.625, 0.6834, 0.375, 0.6834, 0.375, 0.6806, 0.625, 0.6806, 0.375, 0.6834, 0.3056, 0.6834, 0.3056, 0.6806, 0.375, 0.6806, 0.3056, 0.6834, 0.2529, 0.6834, 0.2529, 0.6806, 0.3056, 0.6806, 0.8056, 0.6834, 0.7529, 0.6834, 0.7529, 0.6806, 0.8056, 0.6806, 0.1944, 0.6834, 0.125, 0.6834, 0.125, 0.6806, 0.1944, 0.6806, 0.2471, 0.6834, 0.1944, 0.6834, 0.1944, 0.6806, 0.2471, 0.6806, 0.7471, 0.6834, 0.6944, 0.6834, 0.6944, 0.6806, 0.7471, 0.6806, 0.875, 0.6834, 0.8056, 0.6834, 0.8056, 0.6806, 0.875, 0.6806, 0.6944, 0.6834, 0.625, 0.6834, 0.625, 0.6806, 0.6944, 0.6806, 0.8056, 0.6737, 0.8056, 0.6737, 0.8056, 0.6806, 0.8056, 0.6806, 0.625, 0.06657, 0.625, 0.06657, 0.625, 0.06944, 0.625, 0.06944, 0.6944, 0.6834, 0.6944, 0.6834, 0.6944, 0.6806, 0.6944, 0.6806, 0.2471, 0.6737, 0.2529, 0.6737, 0.2529, 0.6806, 0.2471, 0.6806, 0.7471, 0.6737, 0.7529, 0.6737, 0.7529, 0.6806, 0.7471, 0.6806, 0.625, 0.1834, 0.375, 0.1834, 0.375, 0.1806, 0.625, 0.1806, 0.625, 0.5763, 0.375, 0.5763, 0.375, 0.5694, 0.625, 0.5694, 0.375, 0.5763, 0.3056, 0.5763, 0.3056, 0.5694, 0.375, 0.5694, 0.625, 0.5666, 0.625, 0.5666, 0.625, 0.5694, 0.625, 0.5694, 0.3056, 0.5763, 0.2529, 0.5763, 0.2529, 0.5694, 0.3056, 0.5694, 0.8056, 0.5763, 0.7529, 0.5763, 0.7529, 0.5694, 0.8056, 0.5694, 0.1944, 0.5763, 0.125, 0.5763, 0.125, 0.5694, 0.1944, 0.5694, 0.2471, 0.5763, 0.1944, 0.5763, 0.1944, 0.5694, 0.2471, 0.5694, 0.7471, 0.5763, 0.6944, 0.5763, 0.6944, 0.5694, 0.7471, 0.5694, 0.875, 0.5763, 0.8056, 0.5763, 0.8056, 0.5694, 0.875, 0.5694, 0.8056, 0.5666, 0.8056, 0.5666, 0.8056, 0.5694, 0.8056, 0.5694, 0.625, 0.1737, 0.625, 0.1737, 0.625, 0.1806, 0.625, 0.1806, 0.2471, 0.5666, 0.2529, 0.5666, 0.2529, 0.5694, 0.2471, 0.5694, 0.7471, 0.5666, 0.7529, 0.5666, 0.7529, 0.5694, 0.7471, 0.5694, 0.625, 0.5763, 0.6944, 0.5763, 0.6944, 0.6023, 0.625, 0.6023, 0.625, 0.612, 0.6944, 0.612, 0.6944, 0.638, 0.625, 0.638, 0.625, 0.6477, 0.6944, 0.6477, 0.6944, 0.6737, 0.625, 0.6737, 0.6944, 0.612, 0.625, 0.612, 0.625, 0.6023, 0.6944, 0.6023, 0.6944, 0.6477, 0.625, 0.6477, 0.625, 0.638, 0.6944, 0.638, 0.6944, 0.6806, 0.625, 0.6806, 0.625, 0.6737, 0.6944, 0.6737, 0.6944, 0.5763, 0.625, 0.5763, 0.625, 0.5694, 0.6944, 0.5694, 0.6944, 0.6806, 0.625, 0.6806, 0.625, 0.6806, 0.6944, 0.6806, 0.625, 0.5694, 0.6944, 0.5694, 0.6944, 0.5694, 0.625, 0.5694])
me_cube.materials.append(mat_material_004)
me_cube.materials.append(mat_material_005)
me_cube.materials.append(mat_material_006)
me_cube.use_remesh_fix_poles = True
me_cube.use_remesh_preserve_attributes = False
me_cube.use_mirror_vertex_groups = False
me_cube.update()
me_cube_002 = bpy.data.meshes.new('Cube.002')
me_cube_002.from_pydata([(-2.5, -2.5, -2.5), (-2.5, -2.5, 2.5), (-2.5, 2.5, -2.5), (-2.5, 2.5, 2.5), (2.5, -2.5, -2.5), (2.5, -2.5, 2.5), (2.5, 2.5, -2.5), (2.5, 2.5, 2.5)], [], [(0, 1, 3, 2), (2, 3, 7, 6), (6, 7, 5, 4), (4, 5, 1, 0), (2, 6, 4, 0), (7, 3, 1, 5)])
_uv = me_cube_002.uv_layers.new(name='UVMap')
_uv.uv.foreach_set('vector', [0.375, 0.0, 0.625, 0.0, 0.625, 0.25, 0.375, 0.25, 0.375, 0.25, 0.625, 0.25, 0.625, 0.5, 0.375, 0.5, 0.375, 0.5, 0.625, 0.5, 0.625, 0.75, 0.375, 0.75, 0.375, 0.75, 0.625, 0.75, 0.625, 1.0, 0.375, 1.0, 0.125, 0.5, 0.375, 0.5, 0.375, 0.75, 0.125, 0.75, 0.625, 0.5, 0.875, 0.5, 0.875, 0.75, 0.625, 0.75])
me_cube_002.use_remesh_fix_poles = True
me_cube_002.use_remesh_preserve_attributes = False
me_cube_002.use_mirror_vertex_groups = False
me_cube_002.update()

# ---- objects
ob_cube_001 = bpy.data.objects.new('Cube.001', me_cube)
ob_cube = bpy.data.objects.new('Cube', me_cube_002)

# ---- transforms, parenting, visibility, modifiers, constraints
ob_cube_001.location = (0.0, 0.0, 0.0)
ob_cube_001.lineart.crease_threshold = 0.0
ob_cube.location = (11.5, 6.5, 0.0)
ob_cube.lineart.crease_threshold = 0.0

# ---- collection membership
col_collection.objects.link(ob_cube_001)
col_collection.objects.link(ob_cube)

# ---- scene / render settings (as saved in the file)
scene.frame_start = 1; scene.frame_end = 250; scene.frame_set(32)
scene.render.engine = 'BLENDER_EEVEE_NEXT'
scene.cycles.use_denoising = False
scene.cycles.samples = 128
scene.cycles.sampling_pattern = 'TABULATED_SOBOL'
scene.cycles.use_adaptive_sampling = False
scene.cycles.use_light_tree = False
scene.view_settings.view_transform = 'Filmic'
bpy.context.view_layer.update()

# ---- added for rendering (the .blend has no active camera and no usable light): camera, sun
cam_auto = bpy.data.cameras.new('AutoCamera')
cam_auto.lens = 50.0
cam_auto.sensor_width = 36.0
cam_auto.clip_end = 1000.0
ob_auto_camera = bpy.data.objects.new('AutoCamera', cam_auto)
scene.collection.objects.link(ob_auto_camera)
ob_auto_camera.location = (29.9154, -32.8985, 21.9323)
ob_auto_camera.rotation_euler = (1.09748, -7.21219e-08, 0.694738)
scene.camera = ob_auto_camera
light_auto_sun = bpy.data.lights.new('AutoSun', 'SUN')
light_auto_sun.energy = 3.0
light_auto_sun.angle = 0.0523599
ob_auto_sun = bpy.data.objects.new('AutoSun', light_auto_sun)
scene.collection.objects.link(ob_auto_sun)
ob_auto_sun.rotation_euler = (0.872665, 0.174533, 0.523599)
bpy.context.view_layer.update()
